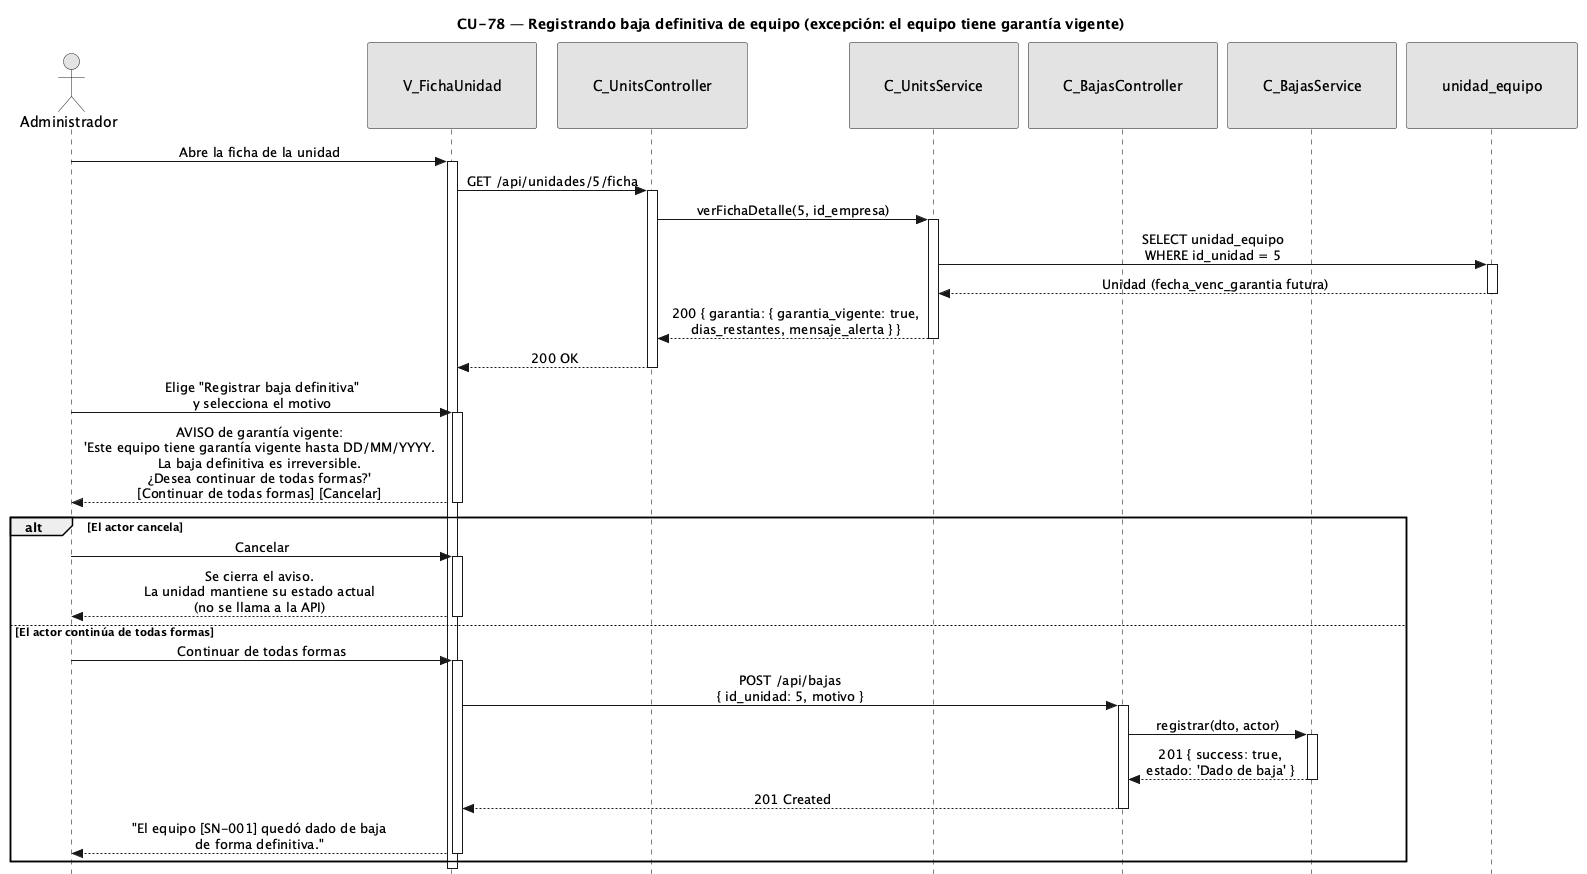

The diagram above was rendered by PlantUML. Its source (embedded in the PNG):
@startuml CU78-exc-garantia-vigente
title CU-78 — Registrando baja definitiva de equipo (excepción: el equipo tiene garantía vigente)

skinparam style strictuml
skinparam monochrome true
skinparam shadowing false
skinparam sequenceMessageAlign center
<style>
sequenceDiagram {
  participant {
    padding 35
  }
  actor {
    padding 15
  }
}
</style>
skinparam sequence {
  MessageAlign center
  LifeLineBorderColor black
}
hide footbox

actor "Administrador" as user
participant "V_FichaUnidad" as view
participant "C_UnitsController" as uctrl
participant "C_UnitsService" as usvc
participant "C_BajasController" as ctrl
participant "C_BajasService" as svc
participant "unidad_equipo" as uent

user -> view : Abre la ficha de la unidad
activate view

view -> uctrl : GET /api/unidades/5/ficha
activate uctrl
uctrl -> usvc : verFichaDetalle(5, id_empresa)
activate usvc
usvc -> uent : SELECT unidad_equipo\nWHERE id_unidad = 5
activate uent
uent --> usvc : Unidad (fecha_venc_garantia futura)
deactivate uent
usvc --> uctrl : 200 { garantia: { garantia_vigente: true,\ndias_restantes, mensaje_alerta } }
deactivate usvc
uctrl --> view : 200 OK
deactivate uctrl

user -> view : Elige "Registrar baja definitiva"\ny selecciona el motivo
activate view
view --> user : AVISO de garantía vigente:\n'Este equipo tiene garantía vigente hasta DD/MM/YYYY.\nLa baja definitiva es irreversible.\n¿Desea continuar de todas formas?'\n[Continuar de todas formas] [Cancelar]
deactivate view

alt El actor cancela
    user -> view : Cancelar
    activate view
    view --> user : Se cierra el aviso.\nLa unidad mantiene su estado actual\n(no se llama a la API)
    deactivate view
else El actor continúa de todas formas
    user -> view : Continuar de todas formas
    activate view
    view -> ctrl : POST /api/bajas\n{ id_unidad: 5, motivo }
    activate ctrl
    ctrl -> svc : registrar(dto, actor)
    activate svc
    svc --> ctrl : 201 { success: true,\nestado: 'Dado de baja' }
    deactivate svc
    ctrl --> view : 201 Created
    deactivate ctrl
    view --> user : "El equipo [SN-001] quedó dado de baja\nde forma definitiva."
    deactivate view
end

deactivate view

@enduml